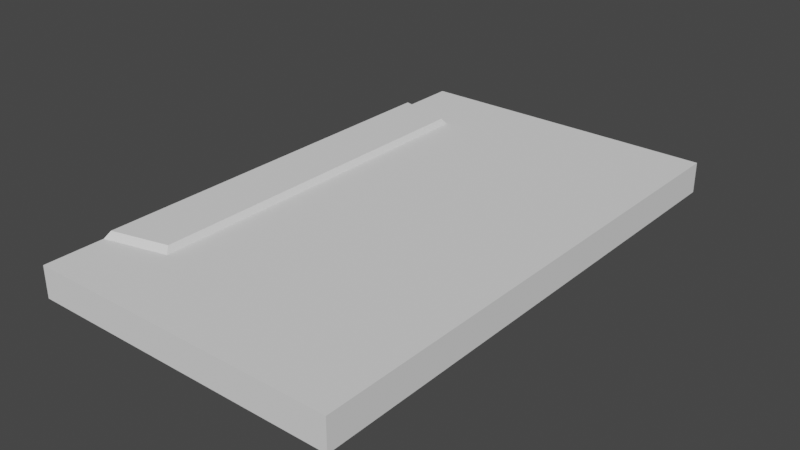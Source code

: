 # Source: casette-tape.blend  (saved by Blender 2.80.35; exported with 4.5.12 LTS)
import bpy
from mathutils import Matrix  # noqa: F401  (used for matrix-valued properties, if any)

bpy.ops.wm.read_factory_settings(use_empty=True)
scene = bpy.context.scene
scene.name = 'Scene'

# ---- collections
col_collection = bpy.data.collections.new('Collection'); scene.collection.children.link(col_collection)

# ---- world
world_world = bpy.data.worlds.new('World'); scene.world = world_world
world_world.color = (0.05088, 0.05088, 0.05088)
world_world.use_sun_shadow = False
world_world.sun_shadow_jitter_overblur = 0.0

# ---- meshes
me_cube_001 = bpy.data.meshes.new('Cube.001')
me_cube_001.from_pydata([(-1.0, -1.0, -1.0), (-1.0, -1.0, 1.0), (-1.0, 1.0, -1.0), (-1.0, 1.0, 1.0), (1.0, -1.0, -1.0), (1.0, -1.0, 1.0), (1.0, 1.0, -1.0), (1.0, 1.0, 1.0), (-0.98, 0.7503, -1.4), (-0.98, -0.7503, -1.4), (-0.98, -0.7503, 1.4), (-0.98, 0.7503, 1.4), (1.0, -0.7143, -1.0), (1.0, -0.4286, -1.0), (1.0, 0.4286, -1.0), (1.0, 0.7143, -1.0), (1.0, 0.7143, 1.0), (1.0, 0.4286, 1.0), (1.0, -0.4286, 1.0), (1.0, -0.7143, 1.0), (-0.6131, 0.697, 1.4), (-0.6131, -0.697, 1.4), (-0.6131, 0.697, -1.4), (-0.6131, -0.697, -1.4), (-1.0, -0.7735, 1.0), (-1.0, 0.7735, 1.0), (-0.5931, 0.7143, 1.0), (-0.5931, -0.7143, 1.0), (-0.5931, -0.4286, 1.0), (-0.5931, 0.4286, 1.0), (-1.0, 0.7735, -1.0), (-1.0, -0.7735, -1.0), (-0.5931, 0.7143, -1.0), (-0.5931, -0.7143, -1.0), (-0.5931, -0.4286, -1.0), (-0.5931, 0.4286, -1.0), (-0.06207, 0.7143, 1.0), (0.469, 0.7143, 1.0), (-0.06207, 0.4286, 1.0), (0.469, 0.4286, 1.0), (-0.06207, -0.4286, 1.0), (0.469, -0.4286, 1.0), (-0.06207, -0.7143, 1.0), (0.469, -0.7143, 1.0), (0.469, 0.7143, -1.0), (-0.06207, 0.7143, -1.0), (0.469, 0.4286, -1.0), (-0.06207, 0.4286, -1.0), (0.469, -0.4286, -1.0), (-0.06207, -0.4286, -1.0), (0.469, -0.7143, -1.0), (-0.06207, -0.7143, -1.0)], [], [(12, 19, 5, 4), (2, 6, 15, 44, 45, 32, 30), (4, 5, 1, 0), (31, 33, 51, 50, 12, 4, 0), (19, 43, 42, 27, 24, 1, 5), (10, 21, 20, 11), (2, 3, 7, 6), (44, 15, 14, 46), (49, 34, 35, 47), (48, 13, 12, 50), (6, 7, 16, 15), (15, 16, 17, 14), (17, 18, 13, 14), (13, 18, 19, 12), (24, 25, 3, 2, 30, 31, 0, 1), (36, 26, 29, 38), (8, 22, 23, 9), (10, 11, 25, 24), (11, 20, 26, 25), (21, 10, 24, 27), (21, 27, 28, 29, 26, 20), (8, 9, 31, 30), (22, 8, 30, 32), (9, 23, 33, 31), (23, 22, 32, 35, 34, 33), (7, 3, 25, 26, 36, 37, 16), (38, 29, 28, 40), (40, 28, 27, 42), (18, 41, 43, 19), (41, 40, 42, 43), (17, 39, 41, 18), (39, 38, 40, 41), (16, 37, 39, 17), (37, 36, 38, 39), (34, 49, 51, 33), (49, 48, 50, 51), (13, 48, 46, 14), (48, 49, 47, 46), (32, 45, 47, 35), (45, 44, 46, 47)])
_uv = me_cube_001.uv_layers.new(name='UVMap')
_uv.uv.foreach_set('vector', [0.375, 0.7143, 0.625, 0.7143, 0.625, 0.75, 0.375, 0.75, 0.125, 0.5, 0.375, 0.5, 0.375, 0.5357, 0.3086, 0.5357, 0.2422, 0.5357, 0.1759, 0.5357, 0.125, 0.5357, 0.375, 0.75, 0.625, 0.75, 0.625, 1.0, 0.375, 1.0, 0.125, 0.7143, 0.1759, 0.7143, 0.2422, 0.7143, 0.3086, 0.7143, 0.375, 0.7143, 0.375, 0.75, 0.125, 0.75, 0.625, 0.7143, 0.6914, 0.7143, 0.7578, 0.7143, 0.8241, 0.7143, 0.875, 0.7143, 0.875, 0.75, 0.625, 0.75, 0.8725, 0.7119, 0.8266, 0.7118, 0.8266, 0.5382, 0.8725, 0.5381, 0.375, 0.25, 0.625, 0.25, 0.625, 0.5, 0.375, 0.5, 0.3086, 0.5357, 0.375, 0.5357, 0.375, 0.5714, 0.3086, 0.5714, 0.2422, 0.6786, 0.1759, 0.6786, 0.1759, 0.5714, 0.2422, 0.5714, 0.3086, 0.6786, 0.375, 0.6786, 0.375, 0.7143, 0.3086, 0.7143, 0.375, 0.5, 0.625, 0.5, 0.625, 0.5357, 0.375, 0.5357, 0.375, 0.5357, 0.625, 0.5357, 0.625, 0.5714, 0.375, 0.5714, 0.625, 0.5714, 0.625, 0.6786, 0.375, 0.6786, 0.375, 0.5714, 0.375, 0.6786, 0.625, 0.6786, 0.625, 0.7143, 0.375, 0.7143, 0.625, 0.03571, 0.625, 0.2143, 0.625, 0.25, 0.375, 0.25, 0.375, 0.2143, 0.375, 0.03571, 0.375, 0.0, 0.625, 0.0, 0.7578, 0.5357, 0.8241, 0.5357, 0.8241, 0.5714, 0.7578, 0.5714, 0.1275, 0.5381, 0.1734, 0.5382, 0.1734, 0.7118, 0.1275, 0.7119, 0.8725, 0.7119, 0.8725, 0.5381, 0.875, 0.5357, 0.875, 0.7143, 0.8725, 0.5381, 0.8266, 0.5382, 0.8241, 0.5357, 0.875, 0.5357, 0.8266, 0.7118, 0.8725, 0.7119, 0.875, 0.7143, 0.8241, 0.7143, 0.8266, 0.7118, 0.8241, 0.7143, 0.8241, 0.6786, 0.8241, 0.5714, 0.8241, 0.5357, 0.8266, 0.5382, 0.1275, 0.5381, 0.1275, 0.7119, 0.125, 0.7143, 0.125, 0.5357, 0.1734, 0.5382, 0.1275, 0.5381, 0.125, 0.5357, 0.1759, 0.5357, 0.1275, 0.7119, 0.1734, 0.7118, 0.1759, 0.7143, 0.125, 0.7143, 0.1734, 0.7118, 0.1734, 0.5382, 0.1759, 0.5357, 0.1759, 0.5714, 0.1759, 0.6786, 0.1759, 0.7143, 0.625, 0.5, 0.875, 0.5, 0.875, 0.5357, 0.8241, 0.5357, 0.7578, 0.5357, 0.6914, 0.5357, 0.625, 0.5357, 0.7578, 0.5714, 0.8241, 0.5714, 0.8241, 0.6786, 0.7578, 0.6786, 0.7578, 0.6786, 0.8241, 0.6786, 0.8241, 0.7143, 0.7578, 0.7143, 0.625, 0.6786, 0.6914, 0.6786, 0.6914, 0.7143, 0.625, 0.7143, 0.6914, 0.6786, 0.7578, 0.6786, 0.7578, 0.7143, 0.6914, 0.7143, 0.625, 0.5714, 0.6914, 0.5714, 0.6914, 0.6786, 0.625, 0.6786, 0.6914, 0.5714, 0.7578, 0.5714, 0.7578, 0.6786, 0.6914, 0.6786, 0.625, 0.5357, 0.6914, 0.5357, 0.6914, 0.5714, 0.625, 0.5714, 0.6914, 0.5357, 0.7578, 0.5357, 0.7578, 0.5714, 0.6914, 0.5714, 0.1759, 0.6786, 0.2422, 0.6786, 0.2422, 0.7143, 0.1759, 0.7143, 0.2422, 0.6786, 0.3086, 0.6786, 0.3086, 0.7143, 0.2422, 0.7143, 0.375, 0.6786, 0.3086, 0.6786, 0.3086, 0.5714, 0.375, 0.5714, 0.3086, 0.6786, 0.2422, 0.6786, 0.2422, 0.5714, 0.3086, 0.5714, 0.1759, 0.5357, 0.2422, 0.5357, 0.2422, 0.5714, 0.1759, 0.5714, 0.2422, 0.5357, 0.3086, 0.5357, 0.3086, 0.5714, 0.2422, 0.5714])
me_cube_001.use_remesh_preserve_volume = False
me_cube_001.use_remesh_preserve_attributes = False
me_cube_001.use_mirror_vertex_groups = False
me_cube_001.update()

# ---- objects
ob_cube = bpy.data.objects.new('Cube', me_cube_001)

# ---- transforms, parenting, visibility, modifiers, constraints
ob_cube.location = (0.0, 0.0, 0.0)
ob_cube.scale = (2.5, 4.2, 0.25)
ob_cube.lineart.crease_threshold = 0.0

# ---- collection membership
col_collection.objects.link(ob_cube)

# ---- scene / render settings (as saved in the file)
scene.frame_start = 1; scene.frame_end = 250; scene.frame_set(190)
scene.render.engine = 'BLENDER_EEVEE_NEXT'
scene.render.motion_blur_shutter = 1.0
scene.cycles.use_denoising = False
scene.cycles.samples = 128
scene.cycles.sampling_pattern = 'TABULATED_SOBOL'
scene.cycles.use_adaptive_sampling = False
scene.cycles.use_light_tree = False
scene.view_settings.view_transform = 'Filmic'
bpy.context.view_layer.update()

# ---- added for rendering (the .blend has no active camera and no usable light): camera, sun
cam_auto = bpy.data.cameras.new('AutoCamera')
cam_auto.lens = 50.0
cam_auto.sensor_width = 36.0
cam_auto.clip_end = 1000.0
ob_auto_camera = bpy.data.objects.new('AutoCamera', cam_auto)
scene.collection.objects.link(ob_auto_camera)
ob_auto_camera.location = (9.06767, -10.8812, 7.25414)
ob_auto_camera.rotation_euler = (1.09748, -7.21219e-08, 0.694738)
scene.camera = ob_auto_camera
light_auto_sun = bpy.data.lights.new('AutoSun', 'SUN')
light_auto_sun.energy = 3.0
light_auto_sun.angle = 0.0523599
ob_auto_sun = bpy.data.objects.new('AutoSun', light_auto_sun)
scene.collection.objects.link(ob_auto_sun)
ob_auto_sun.rotation_euler = (0.872665, 0.174533, 0.523599)
bpy.context.view_layer.update()
